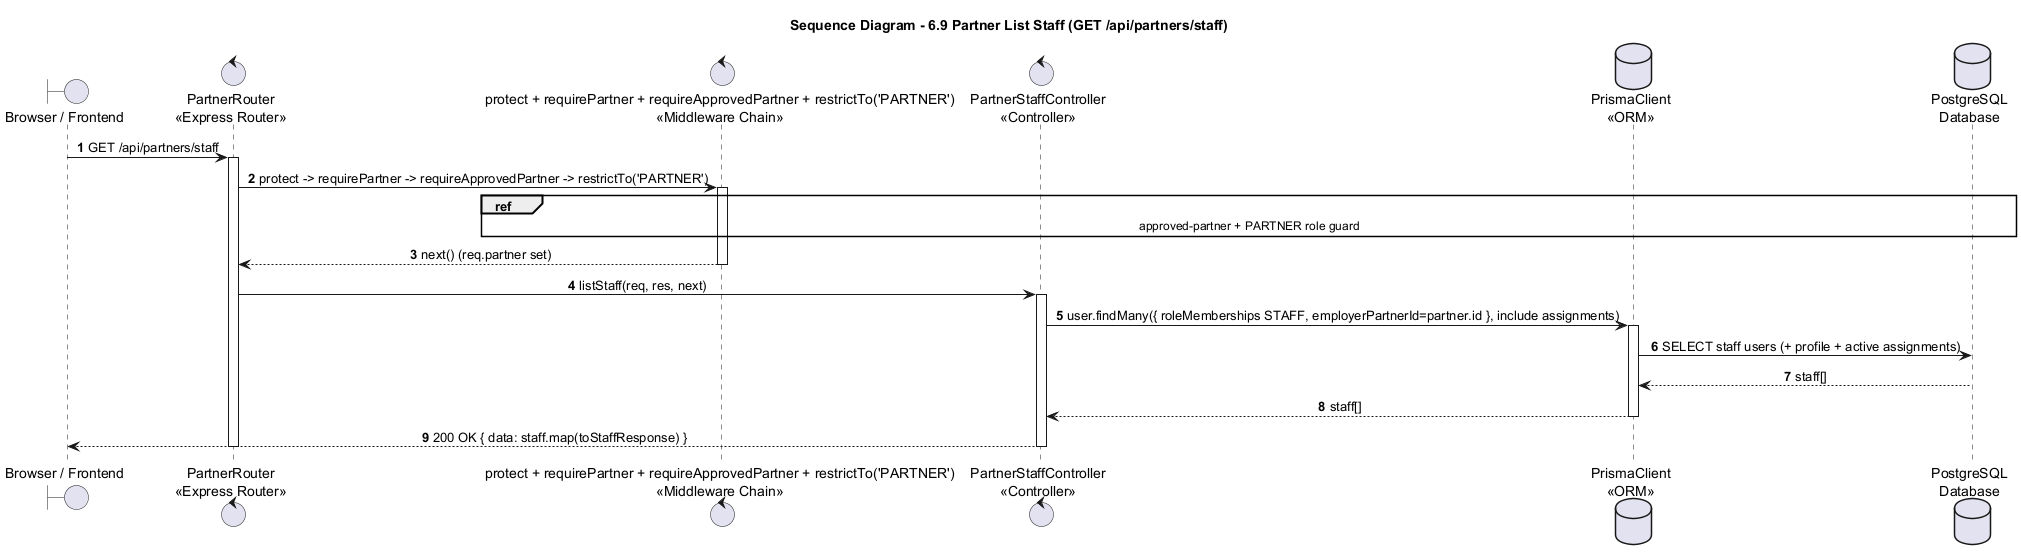

The diagram above was rendered by PlantUML. Its source (embedded in the PNG):
@startuml
title Sequence Diagram - 6.9 Partner List Staff (GET /api/partners/staff)

autonumber
skinparam shadowing false
skinparam sequenceMessageAlign center
skinparam responseMessageBelowArrow true
skinparam ParticipantPadding 25
skinparam BoxPadding 10

boundary "Browser / Frontend" as Browser
control "PartnerRouter\n<<Express Router>>" as Router
control "protect + requirePartner + requireApprovedPartner + restrictTo('PARTNER')\n<<Middleware Chain>>" as Guard
control "PartnerStaffController\n<<Controller>>" as PStaff
database "PrismaClient\n<<ORM>>" as Prisma
database "PostgreSQL\nDatabase" as DB

Browser -> Router : GET /api/partners/staff
activate Router
Router -> Guard : protect -> requirePartner -> requireApprovedPartner -> restrictTo('PARTNER')
activate Guard
ref over Guard, DB : approved-partner + PARTNER role guard
Guard --> Router : next() (req.partner set)
deactivate Guard

Router -> PStaff : listStaff(req, res, next)
activate PStaff
PStaff -> Prisma : user.findMany({ roleMemberships STAFF, employerPartnerId=partner.id }, include assignments)
activate Prisma
Prisma -> DB : SELECT staff users (+ profile + active assignments)
DB --> Prisma : staff[]
Prisma --> PStaff : staff[]
deactivate Prisma
PStaff --> Browser : 200 OK { data: staff.map(toStaffResponse) }
deactivate PStaff
deactivate Router
@enduml